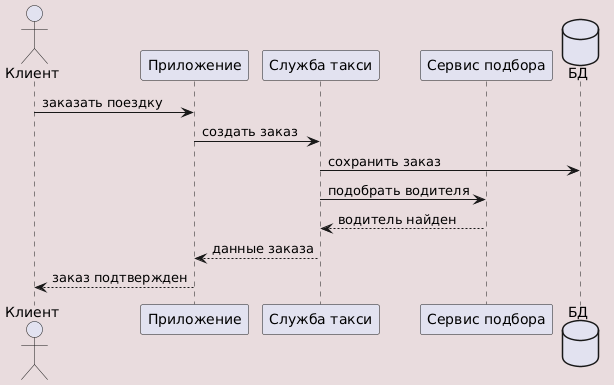

The diagram above was rendered by PlantUML. Its source (embedded in the PNG):
@startuml
!include ../../_style.puml

actor "Клиент" as client
participant "Приложение" as app
participant "Служба такси" as taxi
participant "Сервис подбора" as dispatch
database "БД" as db

client -> app : заказать поездку
app -> taxi : создать заказ
taxi -> db : сохранить заказ
taxi -> dispatch : подобрать водителя
dispatch --> taxi : водитель найден
taxi --> app : данные заказа
app --> client : заказ подтвержден

@enduml